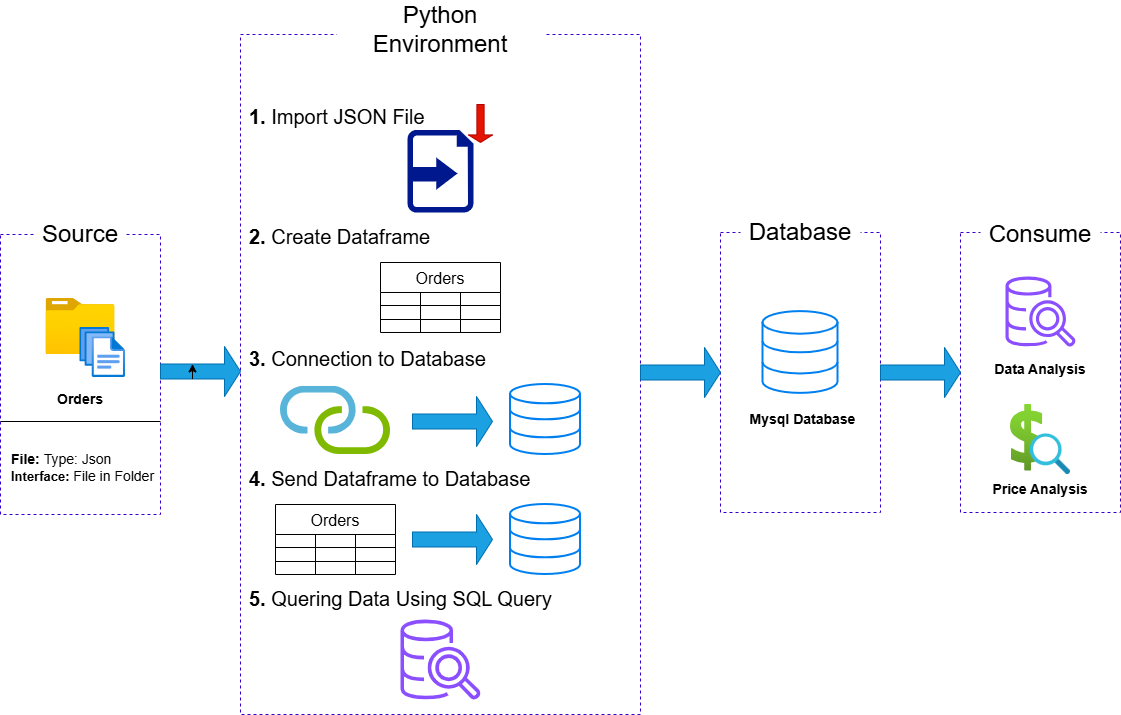

The diagram above was exported from draw.io. Its source (the exported page's mxGraphModel, read from the mxfile embedded in the PNG):
<mxGraphModel dx="856" dy="513" grid="1" gridSize="10" guides="1" tooltips="1" connect="1" arrows="1" fold="1" page="1" pageScale="1" pageWidth="850" pageHeight="1100" math="0" shadow="0">
  <root>
    <mxCell id="0" />
    <mxCell id="1" parent="0" />
    <mxCell id="4HjTFx6F9-A4z48eUYMK-1" value="" style="rounded=0;whiteSpace=wrap;html=1;fillColor=none;dashed=1;fontColor=#ffffff;strokeColor=#3700CC;" parent="1" vertex="1">
      <mxGeometry x="310" y="440" width="160" height="280" as="geometry" />
    </mxCell>
    <mxCell id="4HjTFx6F9-A4z48eUYMK-5" value="Source" style="rounded=0;whiteSpace=wrap;html=1;fillColor=default;fontSize=24;strokeColor=none;" parent="1" vertex="1">
      <mxGeometry x="345" y="420" width="90" height="40" as="geometry" />
    </mxCell>
    <mxCell id="4HjTFx6F9-A4z48eUYMK-6" value="" style="rounded=0;whiteSpace=wrap;html=1;fillColor=none;dashed=1;fontColor=#ffffff;strokeColor=#3700CC;" parent="1" vertex="1">
      <mxGeometry x="550" y="240" width="400" height="680" as="geometry" />
    </mxCell>
    <mxCell id="4HjTFx6F9-A4z48eUYMK-7" value="Python Environment" style="rounded=0;whiteSpace=wrap;html=1;fillColor=default;fontSize=24;strokeColor=none;" parent="1" vertex="1">
      <mxGeometry x="646.25" y="210" width="207.5" height="50" as="geometry" />
    </mxCell>
    <mxCell id="4HjTFx6F9-A4z48eUYMK-8" value="" style="rounded=0;whiteSpace=wrap;html=1;fillColor=none;dashed=1;fontColor=#ffffff;strokeColor=#3700CC;" parent="1" vertex="1">
      <mxGeometry x="1030" y="438" width="160" height="280" as="geometry" />
    </mxCell>
    <mxCell id="4HjTFx6F9-A4z48eUYMK-9" value="Database" style="rounded=0;whiteSpace=wrap;html=1;fillColor=default;fontSize=24;strokeColor=none;" parent="1" vertex="1">
      <mxGeometry x="1050" y="418" width="120" height="40" as="geometry" />
    </mxCell>
    <mxCell id="4HjTFx6F9-A4z48eUYMK-10" value="" style="rounded=0;whiteSpace=wrap;html=1;fillColor=none;dashed=1;fontColor=#ffffff;strokeColor=#3700CC;" parent="1" vertex="1">
      <mxGeometry x="1270" y="438" width="160" height="280" as="geometry" />
    </mxCell>
    <mxCell id="4HjTFx6F9-A4z48eUYMK-11" value="Consume" style="rounded=0;whiteSpace=wrap;html=1;fillColor=default;fontSize=24;strokeColor=none;" parent="1" vertex="1">
      <mxGeometry x="1290" y="420" width="120" height="40" as="geometry" />
    </mxCell>
    <mxCell id="4HjTFx6F9-A4z48eUYMK-12" value="" style="shape=singleArrow;whiteSpace=wrap;html=1;fillColor=#1ba1e2;fontColor=#ffffff;strokeColor=#006EAF;" parent="1" vertex="1">
      <mxGeometry x="470" y="552" width="80" height="50" as="geometry" />
    </mxCell>
    <mxCell id="4HjTFx6F9-A4z48eUYMK-13" value="" style="shape=singleArrow;whiteSpace=wrap;html=1;fillColor=#1ba1e2;fontColor=#ffffff;strokeColor=#006EAF;" parent="1" vertex="1">
      <mxGeometry x="950" y="553" width="80" height="50" as="geometry" />
    </mxCell>
    <mxCell id="4HjTFx6F9-A4z48eUYMK-14" value="" style="shape=singleArrow;whiteSpace=wrap;html=1;fillColor=#1ba1e2;fontColor=#ffffff;strokeColor=#006EAF;" parent="1" vertex="1">
      <mxGeometry x="1190" y="553" width="80" height="50" as="geometry" />
    </mxCell>
    <mxCell id="4HjTFx6F9-A4z48eUYMK-15" value="" style="image;aspect=fixed;html=1;points=[];align=center;fontSize=12;image=img/lib/azure2/general/Folder_Blank.svg;" parent="1" vertex="1">
      <mxGeometry x="355.5" y="504" width="69" height="56.00000000000001" as="geometry" />
    </mxCell>
    <mxCell id="4HjTFx6F9-A4z48eUYMK-16" value="" style="image;aspect=fixed;html=1;points=[];align=center;fontSize=12;image=img/lib/azure2/general/Files.svg;" parent="1" vertex="1">
      <mxGeometry x="389.28999999999996" y="532.99" width="45.71" height="50" as="geometry" />
    </mxCell>
    <mxCell id="4HjTFx6F9-A4z48eUYMK-17" value="Orders" style="rounded=0;whiteSpace=wrap;html=1;fillColor=none;strokeColor=none;fontSize=14;fontStyle=1" parent="1" vertex="1">
      <mxGeometry x="345" y="590" width="90" height="30" as="geometry" />
    </mxCell>
    <mxCell id="4HjTFx6F9-A4z48eUYMK-19" value="&lt;b&gt;1.&lt;/b&gt; Import JSON File&lt;div&gt;&lt;span style=&quot;background-color: transparent; color: light-dark(rgb(0, 0, 0), rgb(255, 255, 255));&quot;&gt;&lt;br&gt;&lt;/span&gt;&lt;/div&gt;&lt;div&gt;&lt;span style=&quot;background-color: transparent; color: light-dark(rgb(0, 0, 0), rgb(255, 255, 255));&quot;&gt;&lt;br&gt;&lt;/span&gt;&lt;/div&gt;&lt;div&gt;&lt;span style=&quot;background-color: transparent; color: light-dark(rgb(0, 0, 0), rgb(255, 255, 255));&quot;&gt;&amp;nbsp;&lt;/span&gt;&lt;/div&gt;" style="rounded=0;whiteSpace=wrap;html=1;fillColor=none;strokeColor=none;align=left;spacing=9;spacingTop=0;fontSize=20;fontStyle=0" parent="1" vertex="1">
      <mxGeometry x="550" y="298" width="400" height="120" as="geometry" />
    </mxCell>
    <mxCell id="4HjTFx6F9-A4z48eUYMK-21" value="" style="html=1;verticalLabelPosition=bottom;align=center;labelBackgroundColor=#ffffff;verticalAlign=top;strokeWidth=2;strokeColor=#0080F0;shadow=0;dashed=0;shape=mxgraph.ios7.icons.data;" parent="1" vertex="1">
      <mxGeometry x="1072.5" y="517.1" width="75" height="81.79" as="geometry" />
    </mxCell>
    <mxCell id="4HjTFx6F9-A4z48eUYMK-22" value="" style="sketch=0;outlineConnect=0;fontColor=#232F3E;gradientColor=none;fillColor=#8C4FFF;strokeColor=none;dashed=0;verticalLabelPosition=bottom;verticalAlign=top;align=center;html=1;fontSize=12;fontStyle=0;aspect=fixed;pointerEvents=1;shape=mxgraph.aws4.redshift_query_editor_v20_light;" parent="1" vertex="1">
      <mxGeometry x="1315" y="482" width="70" height="70" as="geometry" />
    </mxCell>
    <mxCell id="4HjTFx6F9-A4z48eUYMK-24" value="" style="image;aspect=fixed;html=1;points=[];align=center;fontSize=12;image=img/lib/azure2/general/Cost_Analysis.svg;" parent="1" vertex="1">
      <mxGeometry x="1320" y="610" width="60" height="70" as="geometry" />
    </mxCell>
    <mxCell id="4HjTFx6F9-A4z48eUYMK-26" value="&lt;b&gt;2.&lt;/b&gt;&amp;nbsp;Create Dataframe&lt;div&gt;&lt;br&gt;&lt;/div&gt;&lt;div&gt;&lt;br&gt;&lt;/div&gt;&lt;div&gt;&lt;br&gt;&lt;/div&gt;" style="rounded=0;whiteSpace=wrap;html=1;fillColor=none;strokeColor=none;align=left;spacing=9;spacingTop=0;fontSize=20;fontStyle=0" parent="1" vertex="1">
      <mxGeometry x="550" y="418" width="400" height="120" as="geometry" />
    </mxCell>
    <mxCell id="4HjTFx6F9-A4z48eUYMK-27" value="&lt;div&gt;&lt;b&gt;4.&lt;/b&gt;&amp;nbsp;Send Dataframe&amp;nbsp;&lt;span style=&quot;background-color: transparent; color: light-dark(rgb(0, 0, 0), rgb(255, 255, 255));&quot;&gt;to Database&lt;/span&gt;&lt;/div&gt;&lt;div&gt;&lt;span style=&quot;background-color: transparent; color: light-dark(rgb(0, 0, 0), rgb(255, 255, 255));&quot;&gt;&lt;br&gt;&lt;/span&gt;&lt;/div&gt;&lt;div&gt;&lt;span style=&quot;background-color: transparent; color: light-dark(rgb(0, 0, 0), rgb(255, 255, 255));&quot;&gt;&lt;br&gt;&lt;/span&gt;&lt;/div&gt;&lt;div&gt;&lt;span style=&quot;background-color: transparent; color: light-dark(rgb(0, 0, 0), rgb(255, 255, 255));&quot;&gt;&lt;br&gt;&lt;/span&gt;&lt;/div&gt;" style="rounded=0;whiteSpace=wrap;html=1;fillColor=none;strokeColor=none;align=left;spacing=9;spacingTop=0;fontSize=20;fontStyle=0" parent="1" vertex="1">
      <mxGeometry x="550" y="660" width="400" height="120" as="geometry" />
    </mxCell>
    <mxCell id="4HjTFx6F9-A4z48eUYMK-28" value="&lt;b&gt;3.&lt;/b&gt;&amp;nbsp;Connection to Database&lt;div&gt;&lt;br&gt;&lt;/div&gt;&lt;div&gt;&lt;br&gt;&lt;/div&gt;&lt;div&gt;&lt;br&gt;&lt;/div&gt;" style="rounded=0;whiteSpace=wrap;html=1;fillColor=none;strokeColor=none;align=left;spacing=9;spacingTop=0;fontSize=20;fontStyle=0" parent="1" vertex="1">
      <mxGeometry x="550" y="540" width="400" height="120" as="geometry" />
    </mxCell>
    <mxCell id="4HjTFx6F9-A4z48eUYMK-29" value="&lt;div&gt;&lt;b&gt;5. &lt;/b&gt;Quering Data Using SQL Query&lt;/div&gt;&lt;div&gt;&lt;span style=&quot;background-color: transparent; color: light-dark(rgb(0, 0, 0), rgb(255, 255, 255));&quot;&gt;&lt;br&gt;&lt;/span&gt;&lt;/div&gt;&lt;div&gt;&lt;span style=&quot;background-color: transparent; color: light-dark(rgb(0, 0, 0), rgb(255, 255, 255));&quot;&gt;&lt;br&gt;&lt;/span&gt;&lt;/div&gt;&lt;div&gt;&lt;span style=&quot;background-color: transparent; color: light-dark(rgb(0, 0, 0), rgb(255, 255, 255));&quot;&gt;&lt;br&gt;&lt;/span&gt;&lt;/div&gt;" style="rounded=0;whiteSpace=wrap;html=1;fillColor=none;strokeColor=none;align=left;spacing=9;spacingTop=0;fontSize=20;fontStyle=0" parent="1" vertex="1">
      <mxGeometry x="550" y="780" width="400" height="120" as="geometry" />
    </mxCell>
    <mxCell id="4HjTFx6F9-A4z48eUYMK-30" style="edgeStyle=orthogonalEdgeStyle;rounded=0;orthogonalLoop=1;jettySize=auto;html=1;exitX=0;exitY=0;exitDx=32;exitDy=32.5;exitPerimeter=0;entryX=0;entryY=0;entryDx=32;entryDy=17.5;entryPerimeter=0;" parent="1" source="4HjTFx6F9-A4z48eUYMK-12" target="4HjTFx6F9-A4z48eUYMK-12" edge="1">
      <mxGeometry relative="1" as="geometry" />
    </mxCell>
    <mxCell id="4HjTFx6F9-A4z48eUYMK-32" value="" style="image;sketch=0;aspect=fixed;html=1;points=[];align=center;fontSize=12;image=img/lib/mscae/Connection.svg;" parent="1" vertex="1">
      <mxGeometry x="590" y="591.7900000000001" width="110" height="68.21" as="geometry" />
    </mxCell>
    <mxCell id="4HjTFx6F9-A4z48eUYMK-33" value="" style="html=1;verticalLabelPosition=bottom;align=center;labelBackgroundColor=#ffffff;verticalAlign=top;strokeWidth=2;strokeColor=#0080F0;shadow=0;dashed=0;shape=mxgraph.ios7.icons.data;" parent="1" vertex="1">
      <mxGeometry x="820" y="590" width="70" height="70" as="geometry" />
    </mxCell>
    <mxCell id="4HjTFx6F9-A4z48eUYMK-34" value="" style="shape=singleArrow;whiteSpace=wrap;html=1;fillColor=#1ba1e2;fontColor=#ffffff;strokeColor=#006EAF;" parent="1" vertex="1">
      <mxGeometry x="722" y="602" width="80" height="50" as="geometry" />
    </mxCell>
    <mxCell id="4HjTFx6F9-A4z48eUYMK-35" style="edgeStyle=orthogonalEdgeStyle;rounded=0;orthogonalLoop=1;jettySize=auto;html=1;exitX=0.5;exitY=1;exitDx=0;exitDy=0;" parent="1" source="4HjTFx6F9-A4z48eUYMK-28" target="4HjTFx6F9-A4z48eUYMK-28" edge="1">
      <mxGeometry relative="1" as="geometry" />
    </mxCell>
    <mxCell id="4HjTFx6F9-A4z48eUYMK-36" value="" style="sketch=0;aspect=fixed;pointerEvents=1;shadow=0;dashed=0;html=1;strokeColor=none;labelPosition=center;verticalLabelPosition=bottom;verticalAlign=top;align=center;fillColor=#00188D;shape=mxgraph.mscae.enterprise.import_generic" parent="1" vertex="1">
      <mxGeometry x="717" y="335.5" width="66" height="82.5" as="geometry" />
    </mxCell>
    <mxCell id="4HjTFx6F9-A4z48eUYMK-37" value="" style="shape=singleArrow;direction=south;whiteSpace=wrap;html=1;fillColor=#e51400;fontColor=#ffffff;strokeColor=#B20000;" parent="1" vertex="1">
      <mxGeometry x="778" y="310" width="24" height="38" as="geometry" />
    </mxCell>
    <mxCell id="4HjTFx6F9-A4z48eUYMK-75" value="Orders" style="shape=table;startSize=30;container=1;collapsible=0;childLayout=tableLayout;strokeColor=default;fontSize=16;" parent="1" vertex="1">
      <mxGeometry x="690" y="468" width="120" height="70" as="geometry" />
    </mxCell>
    <mxCell id="4HjTFx6F9-A4z48eUYMK-76" value="" style="shape=tableRow;horizontal=0;startSize=0;swimlaneHead=0;swimlaneBody=0;strokeColor=inherit;top=0;left=0;bottom=0;right=0;collapsible=0;dropTarget=0;fillColor=none;points=[[0,0.5],[1,0.5]];portConstraint=eastwest;fontSize=16;" parent="4HjTFx6F9-A4z48eUYMK-75" vertex="1">
      <mxGeometry y="30" width="120" height="13" as="geometry" />
    </mxCell>
    <mxCell id="4HjTFx6F9-A4z48eUYMK-77" value="" style="shape=partialRectangle;html=1;whiteSpace=wrap;connectable=0;strokeColor=inherit;overflow=hidden;fillColor=none;top=0;left=0;bottom=0;right=0;pointerEvents=1;fontSize=16;" parent="4HjTFx6F9-A4z48eUYMK-76" vertex="1">
      <mxGeometry width="40" height="13" as="geometry">
        <mxRectangle width="40" height="13" as="alternateBounds" />
      </mxGeometry>
    </mxCell>
    <mxCell id="4HjTFx6F9-A4z48eUYMK-78" value="" style="shape=partialRectangle;html=1;whiteSpace=wrap;connectable=0;strokeColor=inherit;overflow=hidden;fillColor=none;top=0;left=0;bottom=0;right=0;pointerEvents=1;fontSize=16;" parent="4HjTFx6F9-A4z48eUYMK-76" vertex="1">
      <mxGeometry x="40" width="40" height="13" as="geometry">
        <mxRectangle width="40" height="13" as="alternateBounds" />
      </mxGeometry>
    </mxCell>
    <mxCell id="4HjTFx6F9-A4z48eUYMK-79" value="" style="shape=partialRectangle;html=1;whiteSpace=wrap;connectable=0;strokeColor=inherit;overflow=hidden;fillColor=none;top=0;left=0;bottom=0;right=0;pointerEvents=1;fontSize=16;" parent="4HjTFx6F9-A4z48eUYMK-76" vertex="1">
      <mxGeometry x="80" width="40" height="13" as="geometry">
        <mxRectangle width="40" height="13" as="alternateBounds" />
      </mxGeometry>
    </mxCell>
    <mxCell id="4HjTFx6F9-A4z48eUYMK-80" value="" style="shape=tableRow;horizontal=0;startSize=0;swimlaneHead=0;swimlaneBody=0;strokeColor=inherit;top=0;left=0;bottom=0;right=0;collapsible=0;dropTarget=0;fillColor=none;points=[[0,0.5],[1,0.5]];portConstraint=eastwest;fontSize=16;" parent="4HjTFx6F9-A4z48eUYMK-75" vertex="1">
      <mxGeometry y="43" width="120" height="14" as="geometry" />
    </mxCell>
    <mxCell id="4HjTFx6F9-A4z48eUYMK-81" value="" style="shape=partialRectangle;html=1;whiteSpace=wrap;connectable=0;strokeColor=inherit;overflow=hidden;fillColor=none;top=0;left=0;bottom=0;right=0;pointerEvents=1;fontSize=16;" parent="4HjTFx6F9-A4z48eUYMK-80" vertex="1">
      <mxGeometry width="40" height="14" as="geometry">
        <mxRectangle width="40" height="14" as="alternateBounds" />
      </mxGeometry>
    </mxCell>
    <mxCell id="4HjTFx6F9-A4z48eUYMK-82" value="" style="shape=partialRectangle;html=1;whiteSpace=wrap;connectable=0;strokeColor=inherit;overflow=hidden;fillColor=none;top=0;left=0;bottom=0;right=0;pointerEvents=1;fontSize=16;" parent="4HjTFx6F9-A4z48eUYMK-80" vertex="1">
      <mxGeometry x="40" width="40" height="14" as="geometry">
        <mxRectangle width="40" height="14" as="alternateBounds" />
      </mxGeometry>
    </mxCell>
    <mxCell id="4HjTFx6F9-A4z48eUYMK-83" value="" style="shape=partialRectangle;html=1;whiteSpace=wrap;connectable=0;strokeColor=inherit;overflow=hidden;fillColor=none;top=0;left=0;bottom=0;right=0;pointerEvents=1;fontSize=16;" parent="4HjTFx6F9-A4z48eUYMK-80" vertex="1">
      <mxGeometry x="80" width="40" height="14" as="geometry">
        <mxRectangle width="40" height="14" as="alternateBounds" />
      </mxGeometry>
    </mxCell>
    <mxCell id="4HjTFx6F9-A4z48eUYMK-84" value="" style="shape=tableRow;horizontal=0;startSize=0;swimlaneHead=0;swimlaneBody=0;strokeColor=inherit;top=0;left=0;bottom=0;right=0;collapsible=0;dropTarget=0;fillColor=none;points=[[0,0.5],[1,0.5]];portConstraint=eastwest;fontSize=16;" parent="4HjTFx6F9-A4z48eUYMK-75" vertex="1">
      <mxGeometry y="57" width="120" height="13" as="geometry" />
    </mxCell>
    <mxCell id="4HjTFx6F9-A4z48eUYMK-85" value="" style="shape=partialRectangle;html=1;whiteSpace=wrap;connectable=0;strokeColor=inherit;overflow=hidden;fillColor=none;top=0;left=0;bottom=0;right=0;pointerEvents=1;fontSize=16;" parent="4HjTFx6F9-A4z48eUYMK-84" vertex="1">
      <mxGeometry width="40" height="13" as="geometry">
        <mxRectangle width="40" height="13" as="alternateBounds" />
      </mxGeometry>
    </mxCell>
    <mxCell id="4HjTFx6F9-A4z48eUYMK-86" value="" style="shape=partialRectangle;html=1;whiteSpace=wrap;connectable=0;strokeColor=inherit;overflow=hidden;fillColor=none;top=0;left=0;bottom=0;right=0;pointerEvents=1;fontSize=16;" parent="4HjTFx6F9-A4z48eUYMK-84" vertex="1">
      <mxGeometry x="40" width="40" height="13" as="geometry">
        <mxRectangle width="40" height="13" as="alternateBounds" />
      </mxGeometry>
    </mxCell>
    <mxCell id="4HjTFx6F9-A4z48eUYMK-87" value="" style="shape=partialRectangle;html=1;whiteSpace=wrap;connectable=0;strokeColor=inherit;overflow=hidden;fillColor=none;top=0;left=0;bottom=0;right=0;pointerEvents=1;fontSize=16;" parent="4HjTFx6F9-A4z48eUYMK-84" vertex="1">
      <mxGeometry x="80" width="40" height="13" as="geometry">
        <mxRectangle width="40" height="13" as="alternateBounds" />
      </mxGeometry>
    </mxCell>
    <mxCell id="4HjTFx6F9-A4z48eUYMK-89" value="" style="html=1;verticalLabelPosition=bottom;align=center;labelBackgroundColor=#ffffff;verticalAlign=top;strokeWidth=2;strokeColor=#0080F0;shadow=0;dashed=0;shape=mxgraph.ios7.icons.data;" parent="1" vertex="1">
      <mxGeometry x="820" y="710" width="70" height="70" as="geometry" />
    </mxCell>
    <mxCell id="4HjTFx6F9-A4z48eUYMK-90" value="" style="shape=singleArrow;whiteSpace=wrap;html=1;fillColor=#1ba1e2;fontColor=#ffffff;strokeColor=#006EAF;" parent="1" vertex="1">
      <mxGeometry x="722" y="720" width="80" height="50" as="geometry" />
    </mxCell>
    <mxCell id="4HjTFx6F9-A4z48eUYMK-91" value="Orders" style="shape=table;startSize=30;container=1;collapsible=0;childLayout=tableLayout;strokeColor=default;fontSize=16;" parent="1" vertex="1">
      <mxGeometry x="585" y="710" width="120" height="70" as="geometry" />
    </mxCell>
    <mxCell id="4HjTFx6F9-A4z48eUYMK-92" value="" style="shape=tableRow;horizontal=0;startSize=0;swimlaneHead=0;swimlaneBody=0;strokeColor=inherit;top=0;left=0;bottom=0;right=0;collapsible=0;dropTarget=0;fillColor=none;points=[[0,0.5],[1,0.5]];portConstraint=eastwest;fontSize=16;" parent="4HjTFx6F9-A4z48eUYMK-91" vertex="1">
      <mxGeometry y="30" width="120" height="13" as="geometry" />
    </mxCell>
    <mxCell id="4HjTFx6F9-A4z48eUYMK-93" value="" style="shape=partialRectangle;html=1;whiteSpace=wrap;connectable=0;strokeColor=inherit;overflow=hidden;fillColor=none;top=0;left=0;bottom=0;right=0;pointerEvents=1;fontSize=16;" parent="4HjTFx6F9-A4z48eUYMK-92" vertex="1">
      <mxGeometry width="40" height="13" as="geometry">
        <mxRectangle width="40" height="13" as="alternateBounds" />
      </mxGeometry>
    </mxCell>
    <mxCell id="4HjTFx6F9-A4z48eUYMK-94" value="" style="shape=partialRectangle;html=1;whiteSpace=wrap;connectable=0;strokeColor=inherit;overflow=hidden;fillColor=none;top=0;left=0;bottom=0;right=0;pointerEvents=1;fontSize=16;" parent="4HjTFx6F9-A4z48eUYMK-92" vertex="1">
      <mxGeometry x="40" width="40" height="13" as="geometry">
        <mxRectangle width="40" height="13" as="alternateBounds" />
      </mxGeometry>
    </mxCell>
    <mxCell id="4HjTFx6F9-A4z48eUYMK-95" value="" style="shape=partialRectangle;html=1;whiteSpace=wrap;connectable=0;strokeColor=inherit;overflow=hidden;fillColor=none;top=0;left=0;bottom=0;right=0;pointerEvents=1;fontSize=16;" parent="4HjTFx6F9-A4z48eUYMK-92" vertex="1">
      <mxGeometry x="80" width="40" height="13" as="geometry">
        <mxRectangle width="40" height="13" as="alternateBounds" />
      </mxGeometry>
    </mxCell>
    <mxCell id="4HjTFx6F9-A4z48eUYMK-96" value="" style="shape=tableRow;horizontal=0;startSize=0;swimlaneHead=0;swimlaneBody=0;strokeColor=inherit;top=0;left=0;bottom=0;right=0;collapsible=0;dropTarget=0;fillColor=none;points=[[0,0.5],[1,0.5]];portConstraint=eastwest;fontSize=16;" parent="4HjTFx6F9-A4z48eUYMK-91" vertex="1">
      <mxGeometry y="43" width="120" height="14" as="geometry" />
    </mxCell>
    <mxCell id="4HjTFx6F9-A4z48eUYMK-97" value="" style="shape=partialRectangle;html=1;whiteSpace=wrap;connectable=0;strokeColor=inherit;overflow=hidden;fillColor=none;top=0;left=0;bottom=0;right=0;pointerEvents=1;fontSize=16;" parent="4HjTFx6F9-A4z48eUYMK-96" vertex="1">
      <mxGeometry width="40" height="14" as="geometry">
        <mxRectangle width="40" height="14" as="alternateBounds" />
      </mxGeometry>
    </mxCell>
    <mxCell id="4HjTFx6F9-A4z48eUYMK-98" value="" style="shape=partialRectangle;html=1;whiteSpace=wrap;connectable=0;strokeColor=inherit;overflow=hidden;fillColor=none;top=0;left=0;bottom=0;right=0;pointerEvents=1;fontSize=16;" parent="4HjTFx6F9-A4z48eUYMK-96" vertex="1">
      <mxGeometry x="40" width="40" height="14" as="geometry">
        <mxRectangle width="40" height="14" as="alternateBounds" />
      </mxGeometry>
    </mxCell>
    <mxCell id="4HjTFx6F9-A4z48eUYMK-99" value="" style="shape=partialRectangle;html=1;whiteSpace=wrap;connectable=0;strokeColor=inherit;overflow=hidden;fillColor=none;top=0;left=0;bottom=0;right=0;pointerEvents=1;fontSize=16;" parent="4HjTFx6F9-A4z48eUYMK-96" vertex="1">
      <mxGeometry x="80" width="40" height="14" as="geometry">
        <mxRectangle width="40" height="14" as="alternateBounds" />
      </mxGeometry>
    </mxCell>
    <mxCell id="4HjTFx6F9-A4z48eUYMK-100" value="" style="shape=tableRow;horizontal=0;startSize=0;swimlaneHead=0;swimlaneBody=0;strokeColor=inherit;top=0;left=0;bottom=0;right=0;collapsible=0;dropTarget=0;fillColor=none;points=[[0,0.5],[1,0.5]];portConstraint=eastwest;fontSize=16;" parent="4HjTFx6F9-A4z48eUYMK-91" vertex="1">
      <mxGeometry y="57" width="120" height="13" as="geometry" />
    </mxCell>
    <mxCell id="4HjTFx6F9-A4z48eUYMK-101" value="" style="shape=partialRectangle;html=1;whiteSpace=wrap;connectable=0;strokeColor=inherit;overflow=hidden;fillColor=none;top=0;left=0;bottom=0;right=0;pointerEvents=1;fontSize=16;" parent="4HjTFx6F9-A4z48eUYMK-100" vertex="1">
      <mxGeometry width="40" height="13" as="geometry">
        <mxRectangle width="40" height="13" as="alternateBounds" />
      </mxGeometry>
    </mxCell>
    <mxCell id="4HjTFx6F9-A4z48eUYMK-102" value="" style="shape=partialRectangle;html=1;whiteSpace=wrap;connectable=0;strokeColor=inherit;overflow=hidden;fillColor=none;top=0;left=0;bottom=0;right=0;pointerEvents=1;fontSize=16;" parent="4HjTFx6F9-A4z48eUYMK-100" vertex="1">
      <mxGeometry x="40" width="40" height="13" as="geometry">
        <mxRectangle width="40" height="13" as="alternateBounds" />
      </mxGeometry>
    </mxCell>
    <mxCell id="4HjTFx6F9-A4z48eUYMK-103" value="" style="shape=partialRectangle;html=1;whiteSpace=wrap;connectable=0;strokeColor=inherit;overflow=hidden;fillColor=none;top=0;left=0;bottom=0;right=0;pointerEvents=1;fontSize=16;" parent="4HjTFx6F9-A4z48eUYMK-100" vertex="1">
      <mxGeometry x="80" width="40" height="13" as="geometry">
        <mxRectangle width="40" height="13" as="alternateBounds" />
      </mxGeometry>
    </mxCell>
    <mxCell id="4HjTFx6F9-A4z48eUYMK-104" value="" style="sketch=0;outlineConnect=0;fontColor=#232F3E;gradientColor=none;fillColor=#8C4FFF;strokeColor=none;dashed=0;verticalLabelPosition=bottom;verticalAlign=top;align=center;html=1;fontSize=12;fontStyle=0;aspect=fixed;pointerEvents=1;shape=mxgraph.aws4.redshift_query_editor_v20_light;" parent="1" vertex="1">
      <mxGeometry x="710" y="825" width="80" height="80" as="geometry" />
    </mxCell>
    <mxCell id="4HjTFx6F9-A4z48eUYMK-106" value="Mysql Database" style="rounded=0;whiteSpace=wrap;html=1;fillColor=none;strokeColor=none;fontSize=14;fontStyle=1" parent="1" vertex="1">
      <mxGeometry x="1055" y="610" width="115" height="30" as="geometry" />
    </mxCell>
    <mxCell id="4HjTFx6F9-A4z48eUYMK-107" value="Data Analysis" style="rounded=0;whiteSpace=wrap;html=1;fillColor=none;strokeColor=none;fontSize=14;fontStyle=1" parent="1" vertex="1">
      <mxGeometry x="1290" y="560" width="120" height="30" as="geometry" />
    </mxCell>
    <mxCell id="4HjTFx6F9-A4z48eUYMK-108" value="Price Analysis" style="rounded=0;whiteSpace=wrap;html=1;fillColor=none;strokeColor=none;fontSize=14;fontStyle=1" parent="1" vertex="1">
      <mxGeometry x="1300" y="680" width="100" height="30" as="geometry" />
    </mxCell>
    <mxCell id="4HjTFx6F9-A4z48eUYMK-110" value="" style="line;strokeWidth=1;rotatable=0;dashed=0;labelPosition=right;align=left;verticalAlign=middle;spacingTop=0;spacingLeft=6;points=[];portConstraint=eastwest;" parent="1" vertex="1">
      <mxGeometry x="310" y="622" width="160" height="10" as="geometry" />
    </mxCell>
    <mxCell id="4HjTFx6F9-A4z48eUYMK-112" value="&lt;span&gt;&lt;b&gt;File: &lt;/b&gt;Type: Json&lt;/span&gt;&lt;div&gt;&lt;b&gt;&lt;font style=&quot;font-size: 13px;&quot;&gt;Interface: &lt;/font&gt;&lt;/b&gt;File in Folder&lt;/div&gt;" style="rounded=0;whiteSpace=wrap;html=1;align=left;spacingLeft=7;spacingBottom=0;spacingRight=0;spacing=4;spacingTop=3;fontSize=14;fillColor=none;strokeColor=none;" parent="1" vertex="1">
      <mxGeometry x="310" y="640" width="160" height="62" as="geometry" />
    </mxCell>
  </root>
</mxGraphModel>